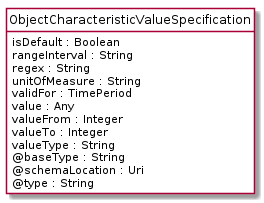

The diagram above was rendered by PlantUML. Its source (embedded in the PNG):
@startuml
hide circle
hide methods
hide stereotype
show <<Enumeration>> stereotype
skinparam class {
   BackgroundColor<<Enumeration>> #E6F5F7
   BackgroundColor<<Ref>> #FFFFE0
   BackgroundColor<<Pivot>> #FFFFFFF
   BackgroundColor<<SimpleType>> #E2F0DA
   BackgroundColor #FCF2E3
}

class ObjectCharacteristicValueSpecification <<Pivot>> {
    isDefault : Boolean
    rangeInterval : String
    regex : String
    unitOfMeasure : String
    validFor : TimePeriod
    value : Any
    valueFrom : Integer
    valueTo : Integer
    valueType : String
    @baseType : String
    @schemaLocation : Uri
    @type : String
}


@enduml